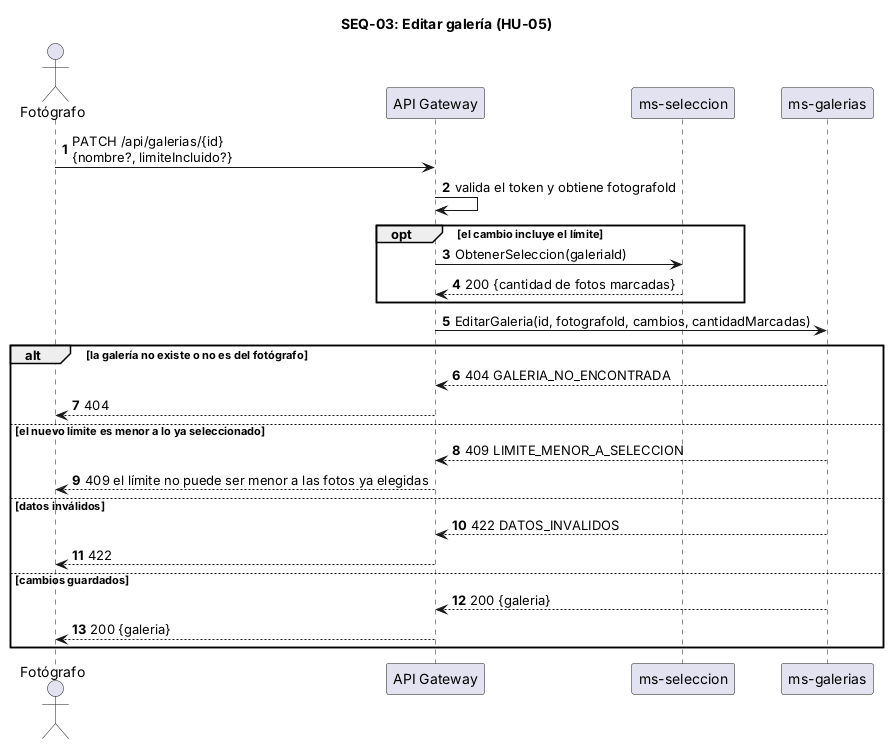

The diagram above was rendered by PlantUML. Its source (embedded in the PNG):
@startuml SEQ-03
title SEQ-03: Editar galería (HU-05)
skinparam shadowing false
skinparam responseMessageBelowArrow true
autonumber

actor "Fotógrafo" as F
participant "API Gateway" as GW
participant "ms-seleccion" as SEL
participant "ms-galerias" as GAL

F -> GW : PATCH /api/galerias/{id}\n{nombre?, limiteIncluido?}
GW -> GW : valida el token y obtiene fotografoId
opt el cambio incluye el límite
  GW -> SEL : ObtenerSeleccion(galeriaId)
  SEL --> GW : 200 {cantidad de fotos marcadas}
end
GW -> GAL : EditarGaleria(id, fotografoId, cambios, cantidadMarcadas)
alt la galería no existe o no es del fotógrafo
  GAL --> GW : 404 GALERIA_NO_ENCONTRADA
  GW --> F : 404
else el nuevo límite es menor a lo ya seleccionado
  GAL --> GW : 409 LIMITE_MENOR_A_SELECCION
  GW --> F : 409 el límite no puede ser menor a las fotos ya elegidas
else datos inválidos
  GAL --> GW : 422 DATOS_INVALIDOS
  GW --> F : 422
else cambios guardados
  GAL --> GW : 200 {galeria}
  GW --> F : 200 {galeria}
end
@enduml